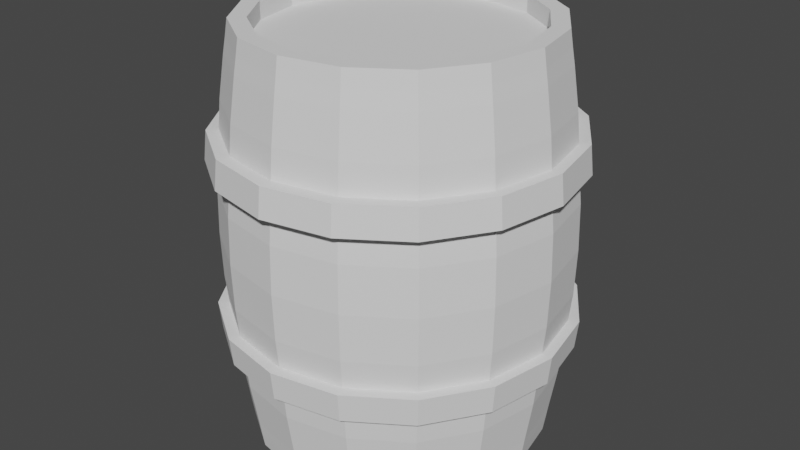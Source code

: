 # Source: beczka_gorsza.blend  (saved by Blender 2.93.21; exported with 4.5.12 LTS)
import bpy
from mathutils import Matrix  # noqa: F401  (used for matrix-valued properties, if any)

bpy.ops.wm.read_factory_settings(use_empty=True)
scene = bpy.context.scene
scene.name = 'Scene'

# ---- collections
col_collection = bpy.data.collections.new('Collection'); scene.collection.children.link(col_collection)

# ---- world
world_world = bpy.data.worlds.new('World'); scene.world = world_world
world_world.use_nodes = True; world_world.node_tree.nodes.clear()
_N = world_world.node_tree.nodes; _L = world_world.node_tree.links
n0 = _N.new('ShaderNodeOutputWorld'); n0.name = 'World Output'; n0.location = (300, 300)
n1 = _N.new('ShaderNodeBackground'); n1.name = 'Background'; n1.location = (10, 300)
n1.inputs[0].default_value = (0.05088, 0.05088, 0.05088, 1.0)
_L.new(n1.outputs[0], n0.inputs[0])
n0.is_active_output = True
world_world.color = (0.05088, 0.05088, 0.05088)
world_world.use_sun_shadow = False
world_world.sun_shadow_jitter_overblur = 0.0

# ---- meshes
me_cube_003 = bpy.data.meshes.new('Cube.003')
me_cube_003.from_pydata([(-7.257e-08, -0.8053, 1.818), (-7.189e-08, -0.7954, -1.818), (0.3082, -0.744, 1.818), (0.3044, -0.7349, -1.818), (0.5694, -0.5694, 1.818), (0.5624, -0.5624, -1.818), (0.744, -0.3082, 1.818), (0.7349, -0.3044, -1.818), (0.8053, -4.638e-08, 1.818), (0.7954, -4.698e-08, -1.818), (0.744, 0.3082, 1.818), (0.7349, 0.3044, -1.818), (0.5694, 0.5694, 1.818), (0.5624, 0.5624, -1.818), (0.3082, 0.744, 1.818), (0.3044, 0.7349, -1.818), (-8.061e-09, 0.8053, 1.818), (-8.811e-09, 0.7954, -1.818), (-0.3044, -0.7349, -1.818), (-0.3082, -0.744, 1.818), (-0.5624, -0.5624, -1.818), (-0.5694, -0.5694, 1.818), (-0.7349, -0.3044, -1.818), (-0.744, -0.3082, 1.818), (-0.7954, 9.963e-10, -1.818), (-0.8053, 1.822e-09, 1.818), (-0.7349, 0.3044, -1.818), (-0.744, 0.3082, 1.818), (-0.5624, 0.5624, -1.818), (-0.5694, 0.5694, 1.818), (-0.3044, 0.7349, -1.818), (-0.3082, 0.744, 1.818), (0.903, -0.374, 1.173), (0.9502, -0.3936, 0.4114), (0.9502, -0.3936, -0.4114), (0.903, -0.374, -1.173), (0.6911, 0.6911, 1.173), (0.7272, 0.7272, 0.4114), (0.7272, 0.7272, -0.4114), (0.6911, 0.6911, -1.173), (0.9774, -4.344e-08, 1.173), (1.028, -4.46e-08, 0.4114), (1.028, -4.46e-08, -0.4114), (0.9774, -4.344e-08, -1.173), (0.374, 0.903, 1.173), (0.3936, 0.9502, 0.4114), (0.3936, 0.9502, -0.4114), (0.374, 0.903, -1.173), (1.749e-10, 0.9774, -1.173), (1.766e-11, 1.028, -0.4114), (1.766e-11, 1.028, 0.4114), (1.749e-10, 0.9774, 1.173), (0.6911, -0.6911, 1.173), (0.7272, -0.7272, 0.4114), (0.7272, -0.7272, -0.4114), (0.6911, -0.6911, -1.173), (0.903, 0.374, 1.173), (0.9502, 0.3936, 0.4114), (0.9502, 0.3936, -0.4114), (0.903, 0.374, -1.173), (0.374, -0.903, 1.173), (0.3936, -0.9502, 0.4114), (0.3936, -0.9502, -0.4114), (0.374, -0.903, -1.173), (-8.527e-08, -0.9774, 1.173), (-8.989e-08, -1.028, 0.4114), (-8.989e-08, -1.028, -0.4114), (-8.527e-08, -0.9774, -1.173), (-0.374, -0.903, 1.173), (-0.3936, -0.9502, 0.4114), (-0.3936, -0.9502, -0.4114), (-0.374, -0.903, -1.173), (-0.6911, -0.6911, 1.173), (-0.7272, -0.7272, 0.4114), (-0.7272, -0.7272, -0.4114), (-0.6911, -0.6911, -1.173), (-0.903, -0.374, 1.173), (-0.9502, -0.3936, 0.4114), (-0.9502, -0.3936, -0.4114), (-0.903, -0.374, -1.173), (-0.9774, 1.093e-08, 1.173), (-1.028, 1.262e-08, 0.4114), (-1.028, 1.262e-08, -0.4114), (-0.9774, 1.093e-08, -1.173), (-0.903, 0.374, 1.173), (-0.9502, 0.3936, 0.4114), (-0.9502, 0.3936, -0.4114), (-0.903, 0.374, -1.173), (-0.6911, 0.6911, 1.173), (-0.7272, 0.7272, 0.4114), (-0.7272, 0.7272, -0.4114), (-0.6911, 0.6911, -1.173), (-0.374, 0.903, 1.173), (-0.3936, 0.9502, 0.4114), (-0.3936, 0.9502, -0.4114), (-0.374, 0.903, -1.173), (0.9576, -0.3967, 0.0), (0.7329, 0.7329, 0.0), (1.037, -4.492e-08, 0.0), (0.3967, 0.9576, 0.0), (-1.177e-10, 1.037, 0.0), (0.7329, -0.7329, 0.0), (0.9576, 0.3967, 0.0), (0.3967, -0.9576, 0.0), (-9.073e-08, -1.037, 0.0), (-0.3967, -0.9576, 0.0), (-0.7329, -0.7329, 0.0), (-0.9576, -0.3967, 0.0), (-1.037, 1.274e-08, 0.0), (-0.9576, 0.3967, 0.0), (-0.7329, 0.7329, 0.0), (-0.3967, 0.9576, 0.0), (0.3478, 0.8396, 1.818), (-1.952e-10, 0.9088, 1.818), (0.6426, 0.6426, 1.818), (0.8396, -0.3478, 1.818), (0.9088, -4.009e-08, 1.818), (0.8396, 0.3478, 1.818), (0.6426, -0.6426, 1.818), (0.3478, -0.8396, 1.818), (-7.965e-08, -0.9088, 1.818), (-0.3478, -0.8396, 1.818), (-0.6426, -0.6426, 1.818), (-0.8396, -0.3478, 1.818), (-0.9088, 1.047e-08, 1.818), (-0.8396, 0.3478, 1.818), (-0.6426, 0.6426, 1.818), (-0.3478, 0.8396, 1.818), (0.6426, -0.6426, -1.818), (0.3478, -0.8396, -1.818), (0.6426, 0.6426, -1.818), (0.8396, 0.3478, -1.818), (0.3478, 0.8396, -1.818), (-1.952e-10, 0.9088, -1.818), (0.9088, -4.009e-08, -1.818), (0.8396, -0.3478, -1.818), (-7.965e-08, -0.9088, -1.818), (-0.3478, -0.8396, -1.818), (-0.6426, -0.6426, -1.818), (-0.8396, -0.3478, -1.818), (-0.9088, 1.047e-08, -1.818), (-0.8396, 0.3478, -1.818), (-0.6426, 0.6426, -1.818), (-0.3478, 0.8396, -1.818), (0.5624, -0.5624, -1.662), (0.3044, -0.7349, -1.662), (0.5624, 0.5624, -1.662), (0.7349, 0.3044, -1.662), (0.3044, 0.7349, -1.662), (-6.514e-09, 0.7954, -1.662), (0.7954, -4.698e-08, -1.662), (0.7349, -0.3044, -1.662), (-6.96e-08, -0.7954, -1.662), (-0.3044, -0.7349, -1.662), (-0.5624, -0.5624, -1.662), (-0.7349, -0.3044, -1.662), (-0.7954, 9.963e-10, -1.662), (-0.7349, 0.3044, -1.662), (-0.5624, 0.5624, -1.662), (-0.3044, 0.7349, -1.662), (0.3082, 0.744, 1.663), (-6.948e-09, 0.8053, 1.663), (0.5694, 0.5694, 1.663), (0.744, -0.3082, 1.663), (0.8053, -4.638e-08, 1.663), (0.744, 0.3082, 1.663), (0.5694, -0.5694, 1.663), (0.3082, -0.744, 1.663), (-7.145e-08, -0.8053, 1.663), (-0.3082, -0.744, 1.663), (-0.5694, -0.5694, 1.663), (-0.744, -0.3082, 1.663), (-0.8053, 1.822e-09, 1.663), (-0.744, 0.3082, 1.663), (-0.5694, 0.5694, 1.663), (-0.3082, 0.744, 1.663), (0.9187, -0.3805, 0.919), (0.9344, -0.3871, 0.6652), (0.7031, 0.7031, 0.919), (0.7152, 0.7152, 0.6652), (0.9944, -4.383e-08, 0.919), (1.011, -4.422e-08, 0.6652), (0.3805, 0.9187, 0.919), (0.3871, 0.9344, 0.6652), (7.007e-11, 1.011, 0.6652), (1.225e-10, 0.9944, 0.919), (0.7031, -0.7031, 0.919), (0.7152, -0.7152, 0.6652), (0.9187, 0.3805, 0.919), (0.9344, 0.3871, 0.6652), (0.3805, -0.9187, 0.919), (0.3871, -0.9344, 0.6652), (-8.681e-08, -0.9944, 0.919), (-8.835e-08, -1.011, 0.6652), (-0.3805, -0.9187, 0.919), (-0.3871, -0.9344, 0.6652), (-0.7031, -0.7031, 0.919), (-0.7152, -0.7152, 0.6652), (-0.9187, -0.3805, 0.919), (-0.9344, -0.3871, 0.6652), (-0.9944, 1.149e-08, 0.919), (-1.011, 1.206e-08, 0.6652), (-0.9187, 0.3805, 0.919), (-0.9344, 0.3871, 0.6652), (-0.7031, 0.7031, 0.919), (-0.7152, 0.7152, 0.6652), (-0.3805, 0.9187, 0.919), (-0.3871, 0.9344, 0.6652), (0.9771, -0.411, 0.919), (0.9938, -0.418, 0.6652), (0.7478, 0.7594, 0.919), (0.7607, 0.7724, 0.6652), (1.058, -4.6e-08, 0.919), (1.076, -4.641e-08, 0.6652), (0.4047, 0.9922, 0.919), (0.4117, 1.009, 0.6652), (1.93e-10, 1.092, 0.6652), (2.487e-10, 1.074, 0.919), (0.7478, -0.7594, 0.919), (0.7607, -0.7724, 0.6652), (0.9771, 0.411, 0.919), (0.9938, 0.418, 0.6652), (0.4047, -0.9922, 0.919), (0.4117, -1.009, 0.6652), (-9.221e-08, -1.074, 0.919), (-9.385e-08, -1.092, 0.6652), (-0.4047, -0.9922, 0.919), (-0.4117, -1.009, 0.6652), (-0.7478, -0.7594, 0.919), (-0.7607, -0.7724, 0.6652), (-0.9771, -0.411, 0.919), (-0.9938, -0.418, 0.6652), (-1.058, 1.375e-08, 0.919), (-1.076, 1.436e-08, 0.6652), (-0.9771, 0.411, 0.919), (-0.9938, 0.418, 0.6652), (-0.7478, 0.7594, 0.919), (-0.7607, 0.7724, 0.6652), (-0.4047, 0.9922, 0.919), (-0.4117, 1.009, 0.6652), (0.9344, -0.3871, -0.6652), (0.9187, -0.3805, -0.919), (0.7152, 0.7152, -0.6652), (0.7031, 0.7031, -0.919), (1.011, -4.422e-08, -0.6652), (0.9944, -4.383e-08, -0.919), (0.3871, 0.9344, -0.6652), (0.3805, 0.9187, -0.919), (1.225e-10, 0.9944, -0.919), (7.007e-11, 1.011, -0.6652), (0.7152, -0.7152, -0.6652), (0.7031, -0.7031, -0.919), (0.9344, 0.3871, -0.6652), (0.9187, 0.3805, -0.919), (0.3871, -0.9344, -0.6652), (0.3805, -0.9187, -0.919), (-8.835e-08, -1.011, -0.6652), (-8.681e-08, -0.9944, -0.919), (-0.3871, -0.9344, -0.6652), (-0.3805, -0.9187, -0.919), (-0.7152, -0.7152, -0.6652), (-0.7031, -0.7031, -0.919), (-0.9344, -0.3871, -0.6652), (-0.9187, -0.3805, -0.919), (-1.011, 1.206e-08, -0.6652), (-0.9944, 1.149e-08, -0.919), (-0.9344, 0.3871, -0.6652), (-0.9187, 0.3805, -0.919), (-0.7152, 0.7152, -0.6652), (-0.7031, 0.7031, -0.919), (-0.3871, 0.9344, -0.6652), (-0.3805, 0.9187, -0.919), (0.9931, -0.4135, -0.6652), (0.9764, -0.4065, -0.919), (0.7601, 0.764, -0.6652), (0.7473, 0.7512, -0.919), (1.075, -4.66e-08, -0.6652), (1.057, -4.619e-08, -0.919), (0.4113, 0.9982, -0.6652), (0.4044, 0.9814, -0.919), (-2.91e-09, 1.062, -0.919), (-2.965e-09, 1.08, -0.6652), (0.7601, -0.764, -0.6652), (0.7473, -0.7512, -0.919), (0.9931, 0.4135, -0.6652), (0.9764, 0.4065, -0.919), (0.4113, -0.9982, -0.6652), (0.4044, -0.9814, -0.919), (-9.694e-08, -1.08, -0.6652), (-9.53e-08, -1.062, -0.919), (-0.4113, -0.9982, -0.6652), (-0.4044, -0.9814, -0.919), (-0.7601, -0.764, -0.6652), (-0.7473, -0.7512, -0.919), (-0.9931, -0.4135, -0.6652), (-0.9764, -0.4065, -0.919), (-1.075, 1.351e-08, -0.6652), (-1.057, 1.291e-08, -0.919), (-0.9931, 0.4135, -0.6652), (-0.9764, 0.4065, -0.919), (-0.7601, 0.764, -0.6652), (-0.7473, 0.7512, -0.919), (-0.4113, 0.9982, -0.6652), (-0.4044, 0.9814, -0.919), (-1.883e-12, 0.9404, 1.537), (-1.121e-10, 0.9242, 1.673), (0.8539, -0.3537, 1.673), (0.8688, -0.3599, 1.537), (0.6535, 0.6535, 1.673), (0.665, 0.665, 1.537), (0.9242, -4.084e-08, 1.673), (0.9404, -4.164e-08, 1.537), (0.3537, 0.8539, 1.673), (0.3599, 0.8688, 1.537), (0.6535, -0.6535, 1.673), (0.665, -0.665, 1.537), (0.8539, 0.3537, 1.673), (0.8688, 0.3599, 1.537), (0.3537, -0.8539, 1.673), (0.3599, -0.8688, 1.537), (-8.091e-08, -0.9242, 1.673), (-8.221e-08, -0.9404, 1.537), (-0.3537, -0.8539, 1.673), (-0.3599, -0.8688, 1.537), (-0.6535, -0.6535, 1.673), (-0.665, -0.665, 1.537), (-0.8539, -0.3537, 1.673), (-0.8688, -0.3599, 1.537), (-0.9242, 1.058e-08, 1.673), (-0.9404, 1.068e-08, 1.537), (-0.8539, 0.3537, 1.673), (-0.8688, 0.3599, 1.537), (-0.6535, 0.6535, 1.673), (-0.665, 0.665, 1.537), (-0.3537, 0.8539, 1.673), (-0.3599, 0.8688, 1.537), (0.8631, -0.3575, -1.571), (0.8528, -0.3532, -1.684), (0.6606, 0.6606, -1.571), (0.6527, 0.6527, -1.684), (0.9342, -4.143e-08, -1.571), (0.923, -4.078e-08, -1.684), (0.3575, 0.8631, -1.571), (0.3532, 0.8528, -1.684), (0.6606, -0.6606, -1.571), (0.6527, -0.6527, -1.684), (0.8631, 0.3575, -1.571), (0.8528, 0.3532, -1.684), (0.3575, -0.8631, -1.571), (0.3532, -0.8528, -1.684), (-8.15e-08, -0.9342, -1.571), (-8.081e-08, -0.923, -1.684), (-0.3575, -0.8631, -1.571), (-0.3532, -0.8528, -1.684), (-0.6606, -0.6606, -1.571), (-0.6527, -0.6527, -1.684), (-0.8631, -0.3575, -1.571), (-0.8528, -0.3532, -1.684), (-0.9342, 1.054e-08, -1.571), (-0.923, 1.057e-08, -1.684), (-0.8631, 0.3575, -1.571), (-0.8528, 0.3532, -1.684), (-0.6606, 0.6606, -1.571), (-0.6527, 0.6527, -1.684), (-0.3575, 0.8631, -1.571), (-0.3532, 0.8528, -1.684), (-1.185e-10, 0.923, -1.684), (1.66e-10, 0.9342, -1.571)], [], [(306, 115, 118, 314), (312, 112, 114, 308), (305, 113, 112, 312), (308, 114, 117, 316), (316, 117, 116, 310), (310, 116, 115, 306), (314, 118, 119, 318), (318, 119, 120, 320), (320, 120, 121, 322), (322, 121, 122, 324), (324, 122, 123, 326), (326, 123, 124, 328), (328, 124, 125, 330), (330, 125, 126, 332), (20, 22, 155, 154), (332, 126, 127, 334), (334, 127, 113, 305), (10, 12, 162, 165), (364, 95, 48, 367), (270, 94, 49, 249), (111, 93, 50, 100), (206, 92, 51, 185), (362, 91, 95, 364), (268, 90, 94, 270), (110, 89, 93, 111), (204, 88, 92, 206), (360, 87, 91, 362), (266, 86, 90, 268), (109, 85, 89, 110), (202, 84, 88, 204), (358, 83, 87, 360), (264, 82, 86, 266), (108, 81, 85, 109), (200, 80, 84, 202), (356, 79, 83, 358), (262, 78, 82, 264), (107, 77, 81, 108), (198, 76, 80, 200), (354, 75, 79, 356), (260, 74, 78, 262), (106, 73, 77, 107), (196, 72, 76, 198), (352, 71, 75, 354), (258, 70, 74, 260), (105, 69, 73, 106), (194, 68, 72, 196), (350, 67, 71, 352), (256, 66, 70, 258), (104, 65, 69, 105), (192, 64, 68, 194), (348, 63, 67, 350), (254, 62, 66, 256), (103, 61, 65, 104), (190, 60, 64, 192), (344, 55, 63, 348), (250, 54, 62, 254), (101, 53, 61, 103), (186, 52, 60, 190), (340, 43, 35, 336), (244, 42, 34, 240), (98, 41, 33, 96), (180, 40, 32, 176), (346, 59, 43, 340), (252, 58, 42, 244), (102, 57, 41, 98), (188, 56, 40, 180), (338, 39, 59, 346), (242, 38, 58, 252), (97, 37, 57, 102), (178, 36, 56, 188), (367, 48, 47, 342), (249, 49, 46, 246), (100, 50, 45, 99), (185, 51, 44, 182), (342, 47, 39, 338), (246, 46, 38, 242), (99, 45, 37, 97), (182, 44, 36, 178), (336, 35, 55, 344), (240, 34, 54, 250), (96, 33, 53, 101), (176, 32, 52, 186), (34, 96, 101, 54), (46, 99, 97, 38), (49, 100, 99, 46), (38, 97, 102, 58), (58, 102, 98, 42), (42, 98, 96, 34), (54, 101, 103, 62), (62, 103, 104, 66), (66, 104, 105, 70), (70, 105, 106, 74), (74, 106, 107, 78), (78, 107, 108, 82), (82, 108, 109, 86), (86, 109, 110, 90), (90, 110, 111, 94), (94, 111, 100, 49), (16, 14, 112, 113), (14, 12, 114, 112), (8, 6, 115, 116), (10, 8, 116, 117), (6, 4, 118, 115), (12, 10, 117, 114), (4, 2, 119, 118), (2, 0, 120, 119), (0, 19, 121, 120), (19, 21, 122, 121), (21, 23, 123, 122), (23, 25, 124, 123), (25, 27, 125, 124), (27, 29, 126, 125), (29, 31, 127, 126), (31, 16, 113, 127), (3, 5, 128, 129), (11, 13, 130, 131), (13, 15, 132, 130), (15, 17, 133, 132), (9, 11, 131, 134), (5, 7, 135, 128), (7, 9, 134, 135), (1, 3, 129, 136), (18, 1, 136, 137), (20, 18, 137, 138), (22, 20, 138, 139), (24, 22, 139, 140), (26, 24, 140, 141), (28, 26, 141, 142), (30, 28, 142, 143), (17, 30, 143, 133), (151, 144, 145, 152, 153, 154, 155, 156, 157, 158, 159, 149, 148, 146, 147, 150), (17, 15, 148, 149), (22, 24, 156, 155), (11, 9, 150, 147), (24, 26, 157, 156), (7, 5, 144, 151), (26, 28, 158, 157), (9, 7, 151, 150), (28, 30, 159, 158), (3, 1, 152, 145), (5, 3, 145, 144), (30, 17, 149, 159), (1, 18, 153, 152), (13, 11, 147, 146), (18, 20, 154, 153), (15, 13, 146, 148), (166, 163, 164, 165, 162, 160, 161, 175, 174, 173, 172, 171, 170, 169, 168, 167), (29, 27, 173, 174), (2, 4, 166, 167), (31, 29, 174, 175), (0, 2, 167, 168), (14, 16, 161, 160), (16, 31, 175, 161), (19, 0, 168, 169), (12, 14, 160, 162), (21, 19, 169, 170), (6, 8, 164, 163), (23, 21, 170, 171), (8, 10, 165, 164), (25, 23, 171, 172), (4, 6, 163, 166), (27, 25, 172, 173), (33, 177, 187, 53), (207, 205, 237, 239), (45, 183, 179, 37), (176, 186, 218, 208), (50, 184, 183, 45), (193, 191, 223, 225), (37, 179, 189, 57), (202, 204, 236, 234), (57, 189, 181, 41), (187, 177, 209, 219), (41, 181, 177, 33), (186, 190, 222, 218), (53, 187, 191, 61), (205, 203, 235, 237), (61, 191, 193, 65), (191, 187, 219, 223), (65, 193, 195, 69), (200, 202, 234, 232), (69, 195, 197, 73), (180, 176, 208, 212), (73, 197, 199, 77), (203, 201, 233, 235), (77, 199, 201, 81), (177, 181, 213, 209), (81, 201, 203, 85), (198, 200, 232, 230), (85, 203, 205, 89), (188, 180, 212, 220), (89, 205, 207, 93), (201, 199, 231, 233), (93, 207, 184, 50), (181, 189, 221, 213), (209, 208, 218, 219), (215, 214, 210, 211), (216, 217, 214, 215), (211, 210, 220, 221), (221, 220, 212, 213), (213, 212, 208, 209), (219, 218, 222, 223), (223, 222, 224, 225), (225, 224, 226, 227), (227, 226, 228, 229), (229, 228, 230, 231), (231, 230, 232, 233), (233, 232, 234, 235), (235, 234, 236, 237), (237, 236, 238, 239), (239, 238, 217, 216), (190, 192, 224, 222), (179, 183, 215, 211), (204, 206, 238, 236), (195, 193, 225, 227), (182, 178, 210, 214), (184, 207, 239, 216), (192, 194, 226, 224), (183, 184, 216, 215), (206, 185, 217, 238), (197, 195, 227, 229), (185, 182, 214, 217), (194, 196, 228, 226), (189, 179, 211, 221), (199, 197, 229, 231), (178, 188, 220, 210), (196, 198, 230, 228), (35, 241, 251, 55), (256, 258, 290, 288), (47, 247, 243, 39), (248, 271, 303, 280), (48, 248, 247, 47), (246, 242, 274, 278), (39, 243, 253, 59), (259, 257, 289, 291), (59, 253, 245, 43), (268, 270, 302, 300), (43, 245, 241, 35), (243, 247, 279, 275), (55, 251, 255, 63), (254, 256, 288, 286), (63, 255, 257, 67), (271, 269, 301, 303), (67, 257, 259, 71), (240, 250, 282, 272), (71, 259, 261, 75), (257, 255, 287, 289), (75, 261, 263, 79), (266, 268, 300, 298), (79, 263, 265, 83), (251, 241, 273, 283), (83, 265, 267, 87), (250, 254, 286, 282), (87, 267, 269, 91), (269, 267, 299, 301), (91, 269, 271, 95), (255, 251, 283, 287), (95, 271, 248, 48), (264, 266, 298, 296), (273, 272, 282, 283), (279, 278, 274, 275), (280, 281, 278, 279), (275, 274, 284, 285), (285, 284, 276, 277), (277, 276, 272, 273), (283, 282, 286, 287), (287, 286, 288, 289), (289, 288, 290, 291), (291, 290, 292, 293), (293, 292, 294, 295), (295, 294, 296, 297), (297, 296, 298, 299), (299, 298, 300, 301), (301, 300, 302, 303), (303, 302, 281, 280), (247, 248, 280, 279), (270, 249, 281, 302), (261, 259, 291, 293), (249, 246, 278, 281), (258, 260, 292, 290), (253, 243, 275, 285), (263, 261, 293, 295), (242, 252, 284, 274), (260, 262, 294, 292), (245, 253, 285, 277), (265, 263, 295, 297), (252, 244, 276, 284), (262, 264, 296, 294), (241, 245, 277, 273), (267, 265, 297, 299), (244, 240, 272, 276), (92, 335, 304, 51), (335, 334, 305, 304), (88, 333, 335, 92), (333, 332, 334, 335), (84, 331, 333, 88), (331, 330, 332, 333), (80, 329, 331, 84), (329, 328, 330, 331), (76, 327, 329, 80), (327, 326, 328, 329), (72, 325, 327, 76), (325, 324, 326, 327), (68, 323, 325, 72), (323, 322, 324, 325), (64, 321, 323, 68), (321, 320, 322, 323), (60, 319, 321, 64), (319, 318, 320, 321), (52, 315, 319, 60), (315, 314, 318, 319), (40, 311, 307, 32), (311, 310, 306, 307), (56, 317, 311, 40), (317, 316, 310, 311), (36, 309, 317, 56), (309, 308, 316, 317), (51, 304, 313, 44), (304, 305, 312, 313), (44, 313, 309, 36), (313, 312, 308, 309), (32, 307, 315, 52), (307, 306, 314, 315), (135, 337, 345, 128), (337, 336, 344, 345), (132, 343, 339, 130), (343, 342, 338, 339), (133, 366, 343, 132), (366, 367, 342, 343), (130, 339, 347, 131), (339, 338, 346, 347), (131, 347, 341, 134), (347, 346, 340, 341), (134, 341, 337, 135), (341, 340, 336, 337), (128, 345, 349, 129), (345, 344, 348, 349), (129, 349, 351, 136), (349, 348, 350, 351), (136, 351, 353, 137), (351, 350, 352, 353), (137, 353, 355, 138), (353, 352, 354, 355), (138, 355, 357, 139), (355, 354, 356, 357), (139, 357, 359, 140), (357, 356, 358, 359), (140, 359, 361, 141), (359, 358, 360, 361), (141, 361, 363, 142), (361, 360, 362, 363), (142, 363, 365, 143), (363, 362, 364, 365), (143, 365, 366, 133), (365, 364, 367, 366)])
_uv = me_cube_003.uv_layers.new(name='UVMap')
_uv.uv.foreach_set('vector', [1.0, 0.9775, 1.0, 1.0, 0.9375, 1.0, 0.9375, 0.9775, 0.9375, 0.9775, 0.9375, 1.0, 0.875, 1.0, 0.875, 0.9775, 0.875, 0.9775, 0.875, 1.0, 0.8125, 1.0, 0.8125, 0.9775, 0.8125, 0.9775, 0.8125, 1.0, 0.75, 1.0, 0.75, 0.9775, 0.75, 0.9775, 0.75, 1.0, 0.6875, 1.0, 0.6875, 0.9775, 0.6875, 0.9775, 0.6875, 1.0, 0.625, 1.0, 0.625, 0.9775, 0.625, 0.9775, 0.625, 1.0, 0.5625, 1.0, 0.5625, 0.9775, 0.5625, 0.9775, 0.5625, 1.0, 0.5, 1.0, 0.5, 0.9775, 0.5, 0.9775, 0.5, 1.0, 0.4375, 1.0, 0.4375, 0.9775, 0.4375, 0.9775, 0.4375, 1.0, 0.375, 1.0, 0.375, 0.9775, 0.375, 0.9775, 0.375, 1.0, 0.3125, 1.0, 0.3125, 0.9775, 0.3125, 0.9775, 0.3125, 1.0, 0.25, 1.0, 0.25, 0.9775, 0.25, 0.9775, 0.25, 1.0, 0.1875, 1.0, 0.1875, 0.9775, 0.1875, 0.9775, 0.1875, 1.0, 0.125, 1.0, 0.125, 0.9775, 0.6015, 0.1015, 0.5559, 0.1696, 0.5559, 0.1696, 0.6015, 0.1015, 0.125, 0.9775, 0.125, 1.0, 0.0625, 1.0, 0.0625, 0.9775, 0.0625, 0.9775, 0.0625, 1.0, 0.0, 1.0, 0.0, 0.9775, 0.4465, 0.3314, 0.4004, 0.4004, 0.4004, 0.4004, 0.4465, 0.3314, 0.0625, 0.5541, 0.0625, 0.6, 0.0, 0.6, 0.0, 0.5541, 0.0625, 0.6667, 0.0625, 0.7, 0.0, 0.7, 0.0, 0.6667, 0.0625, 0.75, 0.0625, 0.8, 0.0, 0.8, 0.0, 0.75, 0.0625, 0.8667, 0.0625, 0.9, 0.0, 0.9, 0.0, 0.8667, 0.125, 0.5541, 0.125, 0.6, 0.0625, 0.6, 0.0625, 0.5541, 0.125, 0.6667, 0.125, 0.7, 0.0625, 0.7, 0.0625, 0.6667, 0.125, 0.75, 0.125, 0.8, 0.0625, 0.8, 0.0625, 0.75, 0.125, 0.8667, 0.125, 0.9, 0.0625, 0.9, 0.0625, 0.8667, 0.1875, 0.5541, 0.1875, 0.6, 0.125, 0.6, 0.125, 0.5541, 0.1875, 0.6667, 0.1875, 0.7, 0.125, 0.7, 0.125, 0.6667, 0.1875, 0.75, 0.1875, 0.8, 0.125, 0.8, 0.125, 0.75, 0.1875, 0.8667, 0.1875, 0.9, 0.125, 0.9, 0.125, 0.8667, 0.25, 0.5541, 0.25, 0.6, 0.1875, 0.6, 0.1875, 0.5541, 0.25, 0.6667, 0.25, 0.7, 0.1875, 0.7, 0.1875, 0.6667, 0.25, 0.75, 0.25, 0.8, 0.1875, 0.8, 0.1875, 0.75, 0.25, 0.8667, 0.25, 0.9, 0.1875, 0.9, 0.1875, 0.8667, 0.3125, 0.5541, 0.3125, 0.6, 0.25, 0.6, 0.25, 0.5541, 0.3125, 0.6667, 0.3125, 0.7, 0.25, 0.7, 0.25, 0.6667, 0.3125, 0.75, 0.3125, 0.8, 0.25, 0.8, 0.25, 0.75, 0.3125, 0.8667, 0.3125, 0.9, 0.25, 0.9, 0.25, 0.8667, 0.375, 0.5541, 0.375, 0.6, 0.3125, 0.6, 0.3125, 0.5541, 0.375, 0.6667, 0.375, 0.7, 0.3125, 0.7, 0.3125, 0.6667, 0.375, 0.75, 0.375, 0.8, 0.3125, 0.8, 0.3125, 0.75, 0.375, 0.8667, 0.375, 0.9, 0.3125, 0.9, 0.3125, 0.8667, 0.4375, 0.5541, 0.4375, 0.6, 0.375, 0.6, 0.375, 0.5541, 0.4375, 0.6667, 0.4375, 0.7, 0.375, 0.7, 0.375, 0.6667, 0.4375, 0.75, 0.4375, 0.8, 0.375, 0.8, 0.375, 0.75, 0.4375, 0.8667, 0.4375, 0.9, 0.375, 0.9, 0.375, 0.8667, 0.5, 0.5541, 0.5, 0.6, 0.4375, 0.6, 0.4375, 0.5541, 0.5, 0.6667, 0.5, 0.7, 0.4375, 0.7, 0.4375, 0.6667, 0.5, 0.75, 0.5, 0.8, 0.4375, 0.8, 0.4375, 0.75, 0.5, 0.8667, 0.5, 0.9, 0.4375, 0.9, 0.4375, 0.8667, 0.5625, 0.5541, 0.5625, 0.6, 0.5, 0.6, 0.5, 0.5541, 0.5625, 0.6667, 0.5625, 0.7, 0.5, 0.7, 0.5, 0.6667, 0.5625, 0.75, 0.5625, 0.8, 0.5, 0.8, 0.5, 0.75, 0.5625, 0.8667, 0.5625, 0.9, 0.5, 0.9, 0.5, 0.8667, 0.625, 0.5541, 0.625, 0.6, 0.5625, 0.6, 0.5625, 0.5541, 0.625, 0.6667, 0.625, 0.7, 0.5625, 0.7, 0.5625, 0.6667, 0.625, 0.75, 0.625, 0.8, 0.5625, 0.8, 0.5625, 0.75, 0.625, 0.8667, 0.625, 0.9, 0.5625, 0.9, 0.5625, 0.8667, 0.6875, 0.5541, 0.6875, 0.6, 0.625, 0.6, 0.625, 0.5541, 0.6875, 0.6667, 0.6875, 0.7, 0.625, 0.7, 0.625, 0.6667, 0.6875, 0.75, 0.6875, 0.8, 0.625, 0.8, 0.625, 0.75, 0.6875, 0.8667, 0.6875, 0.9, 0.625, 0.9, 0.625, 0.8667, 0.75, 0.5541, 0.75, 0.6, 0.6875, 0.6, 0.6875, 0.5541, 0.75, 0.6667, 0.75, 0.7, 0.6875, 0.7, 0.6875, 0.6667, 0.75, 0.75, 0.75, 0.8, 0.6875, 0.8, 0.6875, 0.75, 0.75, 0.8667, 0.75, 0.9, 0.6875, 0.9, 0.6875, 0.8667, 0.8125, 0.5541, 0.8125, 0.6, 0.75, 0.6, 0.75, 0.5541, 0.8125, 0.6667, 0.8125, 0.7, 0.75, 0.7, 0.75, 0.6667, 0.8125, 0.75, 0.8125, 0.8, 0.75, 0.8, 0.75, 0.75, 0.8125, 0.8667, 0.8125, 0.9, 0.75, 0.9, 0.75, 0.8667, 0.875, 0.5541, 0.875, 0.6, 0.8125, 0.6, 0.8125, 0.5541, 0.875, 0.6667, 0.875, 0.7, 0.8125, 0.7, 0.8125, 0.6667, 0.875, 0.75, 0.875, 0.8, 0.8125, 0.8, 0.8125, 0.75, 0.875, 0.8667, 0.875, 0.9, 0.8125, 0.9, 0.8125, 0.8667, 0.9375, 0.5541, 0.9375, 0.6, 0.875, 0.6, 0.875, 0.5541, 0.9375, 0.6667, 0.9375, 0.7, 0.875, 0.7, 0.875, 0.6667, 0.9375, 0.75, 0.9375, 0.8, 0.875, 0.8, 0.875, 0.75, 0.9375, 0.8667, 0.9375, 0.9, 0.875, 0.9, 0.875, 0.8667, 1.0, 0.5541, 1.0, 0.6, 0.9375, 0.6, 0.9375, 0.5541, 1.0, 0.6667, 1.0, 0.7, 0.9375, 0.7, 0.9375, 0.6667, 1.0, 0.75, 1.0, 0.8, 0.9375, 0.8, 0.9375, 0.75, 1.0, 0.8667, 1.0, 0.9, 0.9375, 0.9, 0.9375, 0.8667, 1.0, 0.7, 1.0, 0.75, 0.9375, 0.75, 0.9375, 0.7, 0.9375, 0.7, 0.9375, 0.75, 0.875, 0.75, 0.875, 0.7, 0.875, 0.7, 0.875, 0.75, 0.8125, 0.75, 0.8125, 0.7, 0.8125, 0.7, 0.8125, 0.75, 0.75, 0.75, 0.75, 0.7, 0.75, 0.7, 0.75, 0.75, 0.6875, 0.75, 0.6875, 0.7, 0.6875, 0.7, 0.6875, 0.75, 0.625, 0.75, 0.625, 0.7, 0.625, 0.7, 0.625, 0.75, 0.5625, 0.75, 0.5625, 0.7, 0.5625, 0.7, 0.5625, 0.75, 0.5, 0.75, 0.5, 0.7, 0.5, 0.7, 0.5, 0.75, 0.4375, 0.75, 0.4375, 0.7, 0.4375, 0.7, 0.4375, 0.75, 0.375, 0.75, 0.375, 0.7, 0.375, 0.7, 0.375, 0.75, 0.3125, 0.75, 0.3125, 0.7, 0.3125, 0.7, 0.3125, 0.75, 0.25, 0.75, 0.25, 0.7, 0.25, 0.7, 0.25, 0.75, 0.1875, 0.75, 0.1875, 0.7, 0.1875, 0.7, 0.1875, 0.75, 0.125, 0.75, 0.125, 0.7, 0.125, 0.7, 0.125, 0.75, 0.0625, 0.75, 0.0625, 0.7, 0.0625, 0.7, 0.0625, 0.75, 0.0, 0.75, 0.0, 0.7, 0.25, 0.4627, 0.3314, 0.4465, 0.3418, 0.4717, 0.25, 0.49, 0.3314, 0.4465, 0.4004, 0.4004, 0.4197, 0.4197, 0.3418, 0.4717, 0.4627, 0.25, 0.4465, 0.1686, 0.4717, 0.1582, 0.49, 0.25, 0.4465, 0.3314, 0.4627, 0.25, 0.49, 0.25, 0.4717, 0.3418, 0.4465, 0.1686, 0.4004, 0.09963, 0.4197, 0.08029, 0.4717, 0.1582, 0.4004, 0.4004, 0.4465, 0.3314, 0.4717, 0.3418, 0.4197, 0.4197, 0.4004, 0.09963, 0.3314, 0.05353, 0.3418, 0.02827, 0.4197, 0.08029, 0.3314, 0.05353, 0.25, 0.03734, 0.25, 0.01, 0.3418, 0.02827, 0.25, 0.03734, 0.1686, 0.05353, 0.1582, 0.02827, 0.25, 0.01, 0.1686, 0.05353, 0.09963, 0.09963, 0.08029, 0.08029, 0.1582, 0.02827, 0.09963, 0.09963, 0.05353, 0.1686, 0.02827, 0.1582, 0.08029, 0.08029, 0.05353, 0.1686, 0.03734, 0.25, 0.01, 0.25, 0.02827, 0.1582, 0.03734, 0.25, 0.05353, 0.3314, 0.02827, 0.3418, 0.01, 0.25, 0.05353, 0.3314, 0.09963, 0.4004, 0.08029, 0.4197, 0.02827, 0.3418, 0.09963, 0.4004, 0.1686, 0.4465, 0.1582, 0.4717, 0.08029, 0.4197, 0.1686, 0.4465, 0.25, 0.4627, 0.25, 0.49, 0.1582, 0.4717, 0.8304, 0.05594, 0.8985, 0.1015, 0.9197, 0.08029, 0.8418, 0.02827, 0.9441, 0.3304, 0.8985, 0.3985, 0.9197, 0.4197, 0.9717, 0.3418, 0.8985, 0.3985, 0.8304, 0.4441, 0.8418, 0.4717, 0.9197, 0.4197, 0.8304, 0.4441, 0.75, 0.46, 0.75, 0.49, 0.8418, 0.4717, 0.96, 0.25, 0.9441, 0.3304, 0.9717, 0.3418, 0.99, 0.25, 0.8985, 0.1015, 0.9441, 0.1696, 0.9717, 0.1582, 0.9197, 0.08029, 0.9441, 0.1696, 0.96, 0.25, 0.99, 0.25, 0.9717, 0.1582, 0.75, 0.03995, 0.8304, 0.05594, 0.8418, 0.02827, 0.75, 0.01, 0.6696, 0.05594, 0.75, 0.03995, 0.75, 0.01, 0.6582, 0.02827, 0.6015, 0.1015, 0.6696, 0.05594, 0.6582, 0.02827, 0.5803, 0.08029, 0.5559, 0.1696, 0.6015, 0.1015, 0.5803, 0.08029, 0.5283, 0.1582, 0.54, 0.25, 0.5559, 0.1696, 0.5283, 0.1582, 0.51, 0.25, 0.5559, 0.3304, 0.54, 0.25, 0.51, 0.25, 0.5283, 0.3418, 0.6015, 0.3985, 0.5559, 0.3304, 0.5283, 0.3418, 0.5803, 0.4197, 0.6696, 0.4441, 0.6015, 0.3985, 0.5803, 0.4197, 0.6582, 0.4717, 0.75, 0.46, 0.6696, 0.4441, 0.6582, 0.4717, 0.75, 0.49, 0.9441, 0.1696, 0.8985, 0.1015, 0.8304, 0.05594, 0.75, 0.03995, 0.6696, 0.05594, 0.6015, 0.1015, 0.5559, 0.1696, 0.54, 0.25, 0.5559, 0.3304, 0.6015, 0.3985, 0.6696, 0.4441, 0.75, 0.46, 0.8304, 0.4441, 0.8985, 0.3985, 0.9441, 0.3304, 0.96, 0.25, 0.75, 0.46, 0.8304, 0.4441, 0.8304, 0.4441, 0.75, 0.46, 0.5559, 0.1696, 0.54, 0.25, 0.54, 0.25, 0.5559, 0.1696, 0.9441, 0.3304, 0.96, 0.25, 0.96, 0.25, 0.9441, 0.3304, 0.54, 0.25, 0.5559, 0.3304, 0.5559, 0.3304, 0.54, 0.25, 0.9441, 0.1696, 0.8985, 0.1015, 0.8985, 0.1015, 0.9441, 0.1696, 0.5559, 0.3304, 0.6015, 0.3985, 0.6015, 0.3985, 0.5559, 0.3304, 0.96, 0.25, 0.9441, 0.1696, 0.9441, 0.1696, 0.96, 0.25, 0.6015, 0.3985, 0.6696, 0.4441, 0.6696, 0.4441, 0.6015, 0.3985, 0.8304, 0.05594, 0.75, 0.03995, 0.75, 0.03995, 0.8304, 0.05594, 0.8985, 0.1015, 0.8304, 0.05594, 0.8304, 0.05594, 0.8985, 0.1015, 0.6696, 0.4441, 0.75, 0.46, 0.75, 0.46, 0.6696, 0.4441, 0.75, 0.03995, 0.6696, 0.05594, 0.6696, 0.05594, 0.75, 0.03995, 0.8985, 0.3985, 0.9441, 0.3304, 0.9441, 0.3304, 0.8985, 0.3985, 0.6696, 0.05594, 0.6015, 0.1015, 0.6015, 0.1015, 0.6696, 0.05594, 0.8304, 0.4441, 0.8985, 0.3985, 0.8985, 0.3985, 0.8304, 0.4441, 0.4004, 0.09963, 0.4465, 0.1686, 0.4627, 0.25, 0.4465, 0.3314, 0.4004, 0.4004, 0.3314, 0.4465, 0.25, 0.4627, 0.1686, 0.4465, 0.09963, 0.4004, 0.05353, 0.3314, 0.03734, 0.25, 0.05353, 0.1686, 0.09963, 0.09963, 0.1686, 0.05353, 0.25, 0.03734, 0.3314, 0.05353, 0.09963, 0.4004, 0.05353, 0.3314, 0.05353, 0.3314, 0.09963, 0.4004, 0.3314, 0.05353, 0.4004, 0.09963, 0.4004, 0.09963, 0.3314, 0.05353, 0.1686, 0.4465, 0.09963, 0.4004, 0.09963, 0.4004, 0.1686, 0.4465, 0.25, 0.03734, 0.3314, 0.05353, 0.3314, 0.05353, 0.25, 0.03734, 0.3314, 0.4465, 0.25, 0.4627, 0.25, 0.4627, 0.3314, 0.4465, 0.25, 0.4627, 0.1686, 0.4465, 0.1686, 0.4465, 0.25, 0.4627, 0.1686, 0.05353, 0.25, 0.03734, 0.25, 0.03734, 0.1686, 0.05353, 0.4004, 0.4004, 0.3314, 0.4465, 0.3314, 0.4465, 0.4004, 0.4004, 0.09963, 0.09963, 0.1686, 0.05353, 0.1686, 0.05353, 0.09963, 0.09963, 0.4465, 0.1686, 0.4627, 0.25, 0.4627, 0.25, 0.4465, 0.1686, 0.05353, 0.1686, 0.09963, 0.09963, 0.09963, 0.09963, 0.05353, 0.1686, 0.4627, 0.25, 0.4465, 0.3314, 0.4465, 0.3314, 0.4627, 0.25, 0.03734, 0.25, 0.05353, 0.1686, 0.05353, 0.1686, 0.03734, 0.25, 0.4004, 0.09963, 0.4465, 0.1686, 0.4465, 0.1686, 0.4004, 0.09963, 0.05353, 0.3314, 0.03734, 0.25, 0.03734, 0.25, 0.05353, 0.3314, 1.0, 0.8, 1.0, 0.8333, 0.9375, 0.8333, 0.9375, 0.8, 0.0625, 0.8333, 0.125, 0.8333, 0.125, 0.8333, 0.0625, 0.8333, 0.9375, 0.8, 0.9375, 0.8333, 0.875, 0.8333, 0.875, 0.8, 1.0, 0.8667, 0.9375, 0.8667, 0.9375, 0.8667, 1.0, 0.8667, 0.875, 0.8, 0.875, 0.8333, 0.8125, 0.8333, 0.8125, 0.8, 0.5, 0.8333, 0.5625, 0.8333, 0.5625, 0.8333, 0.5, 0.8333, 0.8125, 0.8, 0.8125, 0.8333, 0.75, 0.8333, 0.75, 0.8, 0.1875, 0.8667, 0.125, 0.8667, 0.125, 0.8667, 0.1875, 0.8667, 0.75, 0.8, 0.75, 0.8333, 0.6875, 0.8333, 0.6875, 0.8, 0.9375, 0.8333, 1.0, 0.8333, 1.0, 0.8333, 0.9375, 0.8333, 0.6875, 0.8, 0.6875, 0.8333, 0.625, 0.8333, 0.625, 0.8, 0.625, 0.8667, 0.5625, 0.8667, 0.5625, 0.8667, 0.625, 0.8667, 0.625, 0.8, 0.625, 0.8333, 0.5625, 0.8333, 0.5625, 0.8, 0.125, 0.8333, 0.1875, 0.8333, 0.1875, 0.8333, 0.125, 0.8333, 0.5625, 0.8, 0.5625, 0.8333, 0.5, 0.8333, 0.5, 0.8, 0.5625, 0.8333, 0.625, 0.8333, 0.625, 0.8333, 0.5625, 0.8333, 0.5, 0.8, 0.5, 0.8333, 0.4375, 0.8333, 0.4375, 0.8, 0.25, 0.8667, 0.1875, 0.8667, 0.1875, 0.8667, 0.25, 0.8667, 0.4375, 0.8, 0.4375, 0.8333, 0.375, 0.8333, 0.375, 0.8, 0.6875, 0.8667, 0.625, 0.8667, 0.625, 0.8667, 0.6875, 0.8667, 0.375, 0.8, 0.375, 0.8333, 0.3125, 0.8333, 0.3125, 0.8, 0.1875, 0.8333, 0.25, 0.8333, 0.25, 0.8333, 0.1875, 0.8333, 0.3125, 0.8, 0.3125, 0.8333, 0.25, 0.8333, 0.25, 0.8, 0.625, 0.8333, 0.6875, 0.8333, 0.6875, 0.8333, 0.625, 0.8333, 0.25, 0.8, 0.25, 0.8333, 0.1875, 0.8333, 0.1875, 0.8, 0.3125, 0.8667, 0.25, 0.8667, 0.25, 0.8667, 0.3125, 0.8667, 0.1875, 0.8, 0.1875, 0.8333, 0.125, 0.8333, 0.125, 0.8, 0.75, 0.8667, 0.6875, 0.8667, 0.6875, 0.8667, 0.75, 0.8667, 0.125, 0.8, 0.125, 0.8333, 0.0625, 0.8333, 0.0625, 0.8, 0.25, 0.8333, 0.3125, 0.8333, 0.3125, 0.8333, 0.25, 0.8333, 0.0625, 0.8, 0.0625, 0.8333, 0.0, 0.8333, 0.0, 0.8, 0.6875, 0.8333, 0.75, 0.8333, 0.75, 0.8333, 0.6875, 0.8333, 1.0, 0.8333, 1.0, 0.8667, 0.9375, 0.8667, 0.9375, 0.8333, 0.9375, 0.8333, 0.9375, 0.8667, 0.875, 0.8667, 0.875, 0.8333, 0.875, 0.8333, 0.875, 0.8667, 0.8125, 0.8667, 0.8125, 0.8333, 0.8125, 0.8333, 0.8125, 0.8667, 0.75, 0.8667, 0.75, 0.8333, 0.75, 0.8333, 0.75, 0.8667, 0.6875, 0.8667, 0.6875, 0.8333, 0.6875, 0.8333, 0.6875, 0.8667, 0.625, 0.8667, 0.625, 0.8333, 0.625, 0.8333, 0.625, 0.8667, 0.5625, 0.8667, 0.5625, 0.8333, 0.5625, 0.8333, 0.5625, 0.8667, 0.5, 0.8667, 0.5, 0.8333, 0.5, 0.8333, 0.5, 0.8667, 0.4375, 0.8667, 0.4375, 0.8333, 0.4375, 0.8333, 0.4375, 0.8667, 0.375, 0.8667, 0.375, 0.8333, 0.375, 0.8333, 0.375, 0.8667, 0.3125, 0.8667, 0.3125, 0.8333, 0.3125, 0.8333, 0.3125, 0.8667, 0.25, 0.8667, 0.25, 0.8333, 0.25, 0.8333, 0.25, 0.8667, 0.1875, 0.8667, 0.1875, 0.8333, 0.1875, 0.8333, 0.1875, 0.8667, 0.125, 0.8667, 0.125, 0.8333, 0.125, 0.8333, 0.125, 0.8667, 0.0625, 0.8667, 0.0625, 0.8333, 0.0625, 0.8333, 0.0625, 0.8667, 0.0, 0.8667, 0.0, 0.8333, 0.5625, 0.8667, 0.5, 0.8667, 0.5, 0.8667, 0.5625, 0.8667, 0.875, 0.8333, 0.9375, 0.8333, 0.9375, 0.8333, 0.875, 0.8333, 0.125, 0.8667, 0.0625, 0.8667, 0.0625, 0.8667, 0.125, 0.8667, 0.4375, 0.8333, 0.5, 0.8333, 0.5, 0.8333, 0.4375, 0.8333, 0.9375, 0.8667, 0.875, 0.8667, 0.875, 0.8667, 0.9375, 0.8667, 0.0, 0.8333, 0.0625, 0.8333, 0.0625, 0.8333, 0.0, 0.8333, 0.5, 0.8667, 0.4375, 0.8667, 0.4375, 0.8667, 0.5, 0.8667, 0.8125, 0.8333, 0.875, 0.8333, 0.875, 0.8333, 0.8125, 0.8333, 0.0625, 0.8667, 0.0, 0.8667, 0.0, 0.8667, 0.0625, 0.8667, 0.375, 0.8333, 0.4375, 0.8333, 0.4375, 0.8333, 0.375, 0.8333, 0.875, 0.8667, 0.8125, 0.8667, 0.8125, 0.8667, 0.875, 0.8667, 0.4375, 0.8667, 0.375, 0.8667, 0.375, 0.8667, 0.4375, 0.8667, 0.75, 0.8333, 0.8125, 0.8333, 0.8125, 0.8333, 0.75, 0.8333, 0.3125, 0.8333, 0.375, 0.8333, 0.375, 0.8333, 0.3125, 0.8333, 0.8125, 0.8667, 0.75, 0.8667, 0.75, 0.8667, 0.8125, 0.8667, 0.375, 0.8667, 0.3125, 0.8667, 0.3125, 0.8667, 0.375, 0.8667, 1.0, 0.6, 1.0, 0.6333, 0.9375, 0.6333, 0.9375, 0.6, 0.5, 0.6667, 0.4375, 0.6667, 0.4375, 0.6667, 0.5, 0.6667, 0.9375, 0.6, 0.9375, 0.6333, 0.875, 0.6333, 0.875, 0.6, 0.0, 0.6333, 0.0625, 0.6333, 0.0625, 0.6333, 0.0, 0.6333, 0.875, 0.6, 0.875, 0.6333, 0.8125, 0.6333, 0.8125, 0.6, 0.9375, 0.6667, 0.875, 0.6667, 0.875, 0.6667, 0.9375, 0.6667, 0.8125, 0.6, 0.8125, 0.6333, 0.75, 0.6333, 0.75, 0.6, 0.4375, 0.6333, 0.5, 0.6333, 0.5, 0.6333, 0.4375, 0.6333, 0.75, 0.6, 0.75, 0.6333, 0.6875, 0.6333, 0.6875, 0.6, 0.125, 0.6667, 0.0625, 0.6667, 0.0625, 0.6667, 0.125, 0.6667, 0.6875, 0.6, 0.6875, 0.6333, 0.625, 0.6333, 0.625, 0.6, 0.875, 0.6333, 0.9375, 0.6333, 0.9375, 0.6333, 0.875, 0.6333, 0.625, 0.6, 0.625, 0.6333, 0.5625, 0.6333, 0.5625, 0.6, 0.5625, 0.6667, 0.5, 0.6667, 0.5, 0.6667, 0.5625, 0.6667, 0.5625, 0.6, 0.5625, 0.6333, 0.5, 0.6333, 0.5, 0.6, 0.0625, 0.6333, 0.125, 0.6333, 0.125, 0.6333, 0.0625, 0.6333, 0.5, 0.6, 0.5, 0.6333, 0.4375, 0.6333, 0.4375, 0.6, 1.0, 0.6667, 0.9375, 0.6667, 0.9375, 0.6667, 1.0, 0.6667, 0.4375, 0.6, 0.4375, 0.6333, 0.375, 0.6333, 0.375, 0.6, 0.5, 0.6333, 0.5625, 0.6333, 0.5625, 0.6333, 0.5, 0.6333, 0.375, 0.6, 0.375, 0.6333, 0.3125, 0.6333, 0.3125, 0.6, 0.1875, 0.6667, 0.125, 0.6667, 0.125, 0.6667, 0.1875, 0.6667, 0.3125, 0.6, 0.3125, 0.6333, 0.25, 0.6333, 0.25, 0.6, 0.9375, 0.6333, 1.0, 0.6333, 1.0, 0.6333, 0.9375, 0.6333, 0.25, 0.6, 0.25, 0.6333, 0.1875, 0.6333, 0.1875, 0.6, 0.625, 0.6667, 0.5625, 0.6667, 0.5625, 0.6667, 0.625, 0.6667, 0.1875, 0.6, 0.1875, 0.6333, 0.125, 0.6333, 0.125, 0.6, 0.125, 0.6333, 0.1875, 0.6333, 0.1875, 0.6333, 0.125, 0.6333, 0.125, 0.6, 0.125, 0.6333, 0.0625, 0.6333, 0.0625, 0.6, 0.5625, 0.6333, 0.625, 0.6333, 0.625, 0.6333, 0.5625, 0.6333, 0.0625, 0.6, 0.0625, 0.6333, 0.0, 0.6333, 0.0, 0.6, 0.25, 0.6667, 0.1875, 0.6667, 0.1875, 0.6667, 0.25, 0.6667, 1.0, 0.6333, 1.0, 0.6667, 0.9375, 0.6667, 0.9375, 0.6333, 0.9375, 0.6333, 0.9375, 0.6667, 0.875, 0.6667, 0.875, 0.6333, 0.875, 0.6333, 0.875, 0.6667, 0.8125, 0.6667, 0.8125, 0.6333, 0.8125, 0.6333, 0.8125, 0.6667, 0.75, 0.6667, 0.75, 0.6333, 0.75, 0.6333, 0.75, 0.6667, 0.6875, 0.6667, 0.6875, 0.6333, 0.6875, 0.6333, 0.6875, 0.6667, 0.625, 0.6667, 0.625, 0.6333, 0.625, 0.6333, 0.625, 0.6667, 0.5625, 0.6667, 0.5625, 0.6333, 0.5625, 0.6333, 0.5625, 0.6667, 0.5, 0.6667, 0.5, 0.6333, 0.5, 0.6333, 0.5, 0.6667, 0.4375, 0.6667, 0.4375, 0.6333, 0.4375, 0.6333, 0.4375, 0.6667, 0.375, 0.6667, 0.375, 0.6333, 0.375, 0.6333, 0.375, 0.6667, 0.3125, 0.6667, 0.3125, 0.6333, 0.3125, 0.6333, 0.3125, 0.6667, 0.25, 0.6667, 0.25, 0.6333, 0.25, 0.6333, 0.25, 0.6667, 0.1875, 0.6667, 0.1875, 0.6333, 0.1875, 0.6333, 0.1875, 0.6667, 0.125, 0.6667, 0.125, 0.6333, 0.125, 0.6333, 0.125, 0.6667, 0.0625, 0.6667, 0.0625, 0.6333, 0.0625, 0.6333, 0.0625, 0.6667, 0.0, 0.6667, 0.0, 0.6333, 0.8125, 0.6333, 0.875, 0.6333, 0.875, 0.6333, 0.8125, 0.6333, 0.0625, 0.6667, 0.0, 0.6667, 0.0, 0.6667, 0.0625, 0.6667, 0.375, 0.6333, 0.4375, 0.6333, 0.4375, 0.6333, 0.375, 0.6333, 0.875, 0.6667, 0.8125, 0.6667, 0.8125, 0.6667, 0.875, 0.6667, 0.4375, 0.6667, 0.375, 0.6667, 0.375, 0.6667, 0.4375, 0.6667, 0.75, 0.6333, 0.8125, 0.6333, 0.8125, 0.6333, 0.75, 0.6333, 0.3125, 0.6333, 0.375, 0.6333, 0.375, 0.6333, 0.3125, 0.6333, 0.8125, 0.6667, 0.75, 0.6667, 0.75, 0.6667, 0.8125, 0.6667, 0.375, 0.6667, 0.3125, 0.6667, 0.3125, 0.6667, 0.375, 0.6667, 0.6875, 0.6333, 0.75, 0.6333, 0.75, 0.6333, 0.6875, 0.6333, 0.25, 0.6333, 0.3125, 0.6333, 0.3125, 0.6333, 0.25, 0.6333, 0.75, 0.6667, 0.6875, 0.6667, 0.6875, 0.6667, 0.75, 0.6667, 0.3125, 0.6667, 0.25, 0.6667, 0.25, 0.6667, 0.3125, 0.6667, 0.625, 0.6333, 0.6875, 0.6333, 0.6875, 0.6333, 0.625, 0.6333, 0.1875, 0.6333, 0.25, 0.6333, 0.25, 0.6333, 0.1875, 0.6333, 0.6875, 0.6667, 0.625, 0.6667, 0.625, 0.6667, 0.6875, 0.6667, 0.0625, 0.9, 0.0625, 0.9442, 0.0, 0.9442, 0.0, 0.9, 0.0625, 0.9442, 0.0625, 0.9775, 0.0, 0.9775, 0.0, 0.9442, 0.125, 0.9, 0.125, 0.9442, 0.0625, 0.9442, 0.0625, 0.9, 0.125, 0.9442, 0.125, 0.9775, 0.0625, 0.9775, 0.0625, 0.9442, 0.1875, 0.9, 0.1875, 0.9442, 0.125, 0.9442, 0.125, 0.9, 0.1875, 0.9442, 0.1875, 0.9775, 0.125, 0.9775, 0.125, 0.9442, 0.25, 0.9, 0.25, 0.9442, 0.1875, 0.9442, 0.1875, 0.9, 0.25, 0.9442, 0.25, 0.9775, 0.1875, 0.9775, 0.1875, 0.9442, 0.3125, 0.9, 0.3125, 0.9442, 0.25, 0.9442, 0.25, 0.9, 0.3125, 0.9442, 0.3125, 0.9775, 0.25, 0.9775, 0.25, 0.9442, 0.375, 0.9, 0.375, 0.9442, 0.3125, 0.9442, 0.3125, 0.9, 0.375, 0.9442, 0.375, 0.9775, 0.3125, 0.9775, 0.3125, 0.9442, 0.4375, 0.9, 0.4375, 0.9442, 0.375, 0.9442, 0.375, 0.9, 0.4375, 0.9442, 0.4375, 0.9775, 0.375, 0.9775, 0.375, 0.9442, 0.5, 0.9, 0.5, 0.9442, 0.4375, 0.9442, 0.4375, 0.9, 0.5, 0.9442, 0.5, 0.9775, 0.4375, 0.9775, 0.4375, 0.9442, 0.5625, 0.9, 0.5625, 0.9442, 0.5, 0.9442, 0.5, 0.9, 0.5625, 0.9442, 0.5625, 0.9775, 0.5, 0.9775, 0.5, 0.9442, 0.625, 0.9, 0.625, 0.9442, 0.5625, 0.9442, 0.5625, 0.9, 0.625, 0.9442, 0.625, 0.9775, 0.5625, 0.9775, 0.5625, 0.9442, 0.6875, 0.9, 0.6875, 0.9442, 0.625, 0.9442, 0.625, 0.9, 0.6875, 0.9442, 0.6875, 0.9775, 0.625, 0.9775, 0.625, 0.9442, 0.75, 0.9, 0.75, 0.9442, 0.6875, 0.9442, 0.6875, 0.9, 0.75, 0.9442, 0.75, 0.9775, 0.6875, 0.9775, 0.6875, 0.9442, 0.8125, 0.9, 0.8125, 0.9442, 0.75, 0.9442, 0.75, 0.9, 0.8125, 0.9442, 0.8125, 0.9775, 0.75, 0.9775, 0.75, 0.9442, 0.875, 0.9, 0.875, 0.9442, 0.8125, 0.9442, 0.8125, 0.9, 0.875, 0.9442, 0.875, 0.9775, 0.8125, 0.9775, 0.8125, 0.9442, 0.9375, 0.9, 0.9375, 0.9442, 0.875, 0.9442, 0.875, 0.9, 0.9375, 0.9442, 0.9375, 0.9775, 0.875, 0.9775, 0.875, 0.9442, 1.0, 0.9, 1.0, 0.9442, 0.9375, 0.9442, 0.9375, 0.9, 1.0, 0.9442, 1.0, 0.9775, 0.9375, 0.9775, 0.9375, 0.9442, 1.0, 0.5, 1.0, 0.5207, 0.9375, 0.5207, 0.9375, 0.5, 1.0, 0.5207, 1.0, 0.5541, 0.9375, 0.5541, 0.9375, 0.5207, 0.9375, 0.5, 0.9375, 0.5207, 0.875, 0.5207, 0.875, 0.5, 0.9375, 0.5207, 0.9375, 0.5541, 0.875, 0.5541, 0.875, 0.5207, 0.875, 0.5, 0.875, 0.5207, 0.8125, 0.5207, 0.8125, 0.5, 0.875, 0.5207, 0.875, 0.5541, 0.8125, 0.5541, 0.8125, 0.5207, 0.8125, 0.5, 0.8125, 0.5207, 0.75, 0.5207, 0.75, 0.5, 0.8125, 0.5207, 0.8125, 0.5541, 0.75, 0.5541, 0.75, 0.5207, 0.75, 0.5, 0.75, 0.5207, 0.6875, 0.5207, 0.6875, 0.5, 0.75, 0.5207, 0.75, 0.5541, 0.6875, 0.5541, 0.6875, 0.5207, 0.6875, 0.5, 0.6875, 0.5207, 0.625, 0.5207, 0.625, 0.5, 0.6875, 0.5207, 0.6875, 0.5541, 0.625, 0.5541, 0.625, 0.5207, 0.625, 0.5, 0.625, 0.5207, 0.5625, 0.5207, 0.5625, 0.5, 0.625, 0.5207, 0.625, 0.5541, 0.5625, 0.5541, 0.5625, 0.5207, 0.5625, 0.5, 0.5625, 0.5207, 0.5, 0.5207, 0.5, 0.5, 0.5625, 0.5207, 0.5625, 0.5541, 0.5, 0.5541, 0.5, 0.5207, 0.5, 0.5, 0.5, 0.5207, 0.4375, 0.5207, 0.4375, 0.5, 0.5, 0.5207, 0.5, 0.5541, 0.4375, 0.5541, 0.4375, 0.5207, 0.4375, 0.5, 0.4375, 0.5207, 0.375, 0.5207, 0.375, 0.5, 0.4375, 0.5207, 0.4375, 0.5541, 0.375, 0.5541, 0.375, 0.5207, 0.375, 0.5, 0.375, 0.5207, 0.3125, 0.5207, 0.3125, 0.5, 0.375, 0.5207, 0.375, 0.5541, 0.3125, 0.5541, 0.3125, 0.5207, 0.3125, 0.5, 0.3125, 0.5207, 0.25, 0.5207, 0.25, 0.5, 0.3125, 0.5207, 0.3125, 0.5541, 0.25, 0.5541, 0.25, 0.5207, 0.25, 0.5, 0.25, 0.5207, 0.1875, 0.5207, 0.1875, 0.5, 0.25, 0.5207, 0.25, 0.5541, 0.1875, 0.5541, 0.1875, 0.5207, 0.1875, 0.5, 0.1875, 0.5207, 0.125, 0.5207, 0.125, 0.5, 0.1875, 0.5207, 0.1875, 0.5541, 0.125, 0.5541, 0.125, 0.5207, 0.125, 0.5, 0.125, 0.5207, 0.0625, 0.5207, 0.0625, 0.5, 0.125, 0.5207, 0.125, 0.5541, 0.0625, 0.5541, 0.0625, 0.5207, 0.0625, 0.5, 0.0625, 0.5207, 0.0, 0.5207, 0.0, 0.5, 0.0625, 0.5207, 0.0625, 0.5541, 0.0, 0.5541, 0.0, 0.5207])
me_cube_003.use_remesh_fix_poles = True
me_cube_003.use_remesh_preserve_attributes = False
me_cube_003.update()

# ---- objects
ob_beczka_bez_tekstur = bpy.data.objects.new('beczka bez tekstur', me_cube_003)

# ---- transforms, parenting, visibility, modifiers, constraints
ob_beczka_bez_tekstur.location = (0.0, 0.0, 0.0)
ob_beczka_bez_tekstur.scale = (1.0, 1.0, 0.692)

# ---- collection membership
col_collection.objects.link(ob_beczka_bez_tekstur)

# ---- scene / render settings (as saved in the file)
scene.frame_start = 1; scene.frame_end = 250; scene.frame_set(1)
scene.render.engine = 'BLENDER_EEVEE_NEXT'
scene.cycles.use_denoising = False
scene.cycles.samples = 128
scene.cycles.sampling_pattern = 'TABULATED_SOBOL'
scene.cycles.use_adaptive_sampling = False
scene.cycles.use_light_tree = False
scene.view_settings.view_transform = 'Filmic'
bpy.context.view_layer.update()

# ---- added for rendering (the .blend has no active camera and no usable light): camera, sun
cam_auto = bpy.data.cameras.new('AutoCamera')
cam_auto.lens = 50.0
cam_auto.sensor_width = 36.0
cam_auto.clip_end = 1000.0
ob_auto_camera = bpy.data.objects.new('AutoCamera', cam_auto)
scene.collection.objects.link(ob_auto_camera)
ob_auto_camera.location = (3.66944, -4.40333, 2.93556)
ob_auto_camera.rotation_euler = (1.09748, -7.21219e-08, 0.694738)
scene.camera = ob_auto_camera
light_auto_sun = bpy.data.lights.new('AutoSun', 'SUN')
light_auto_sun.energy = 3.0
light_auto_sun.angle = 0.0523599
ob_auto_sun = bpy.data.objects.new('AutoSun', light_auto_sun)
scene.collection.objects.link(ob_auto_sun)
ob_auto_sun.rotation_euler = (0.872665, 0.174533, 0.523599)
bpy.context.view_layer.update()
